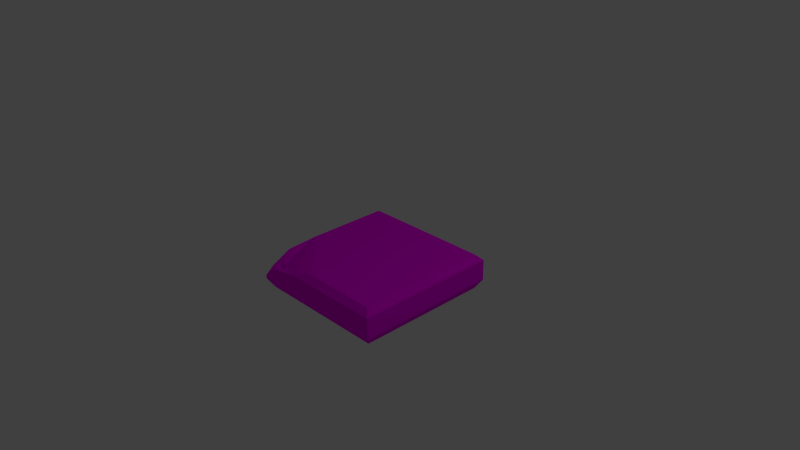 # Source: Tile_Ground_Normal_crack5.blend  (saved by Blender 2.76.0; exported with 4.5.12 LTS)
import bpy
from mathutils import Matrix  # noqa: F401  (used for matrix-valued properties, if any)

bpy.ops.wm.read_factory_settings(use_empty=True)
scene = bpy.context.scene
scene.name = 'Scene'

# ---- collections
col_collection_1 = bpy.data.collections.new('Collection 1'); scene.collection.children.link(col_collection_1)

# ---- images (referenced by path relative to the original .blend; pixels are not part of the script)
import os
ASSET_DIR = os.environ.get("B2B_ASSET_DIR", "")  # directory of the original .blend (textures are referenced by path, not embedded)
HERE = os.path.dirname(os.path.abspath(__file__))  # packed textures are extracted next to this script under _unpacked/

def load_image(name, relpath, width, height, colorspace="sRGB"):
    """Load a texture the original file referenced (path relative to the .blend, or extracted next to this script)."""
    p = next((c for c in (os.path.join(HERE, relpath), os.path.join(ASSET_DIR, relpath)) if relpath and os.path.exists(c)), "")
    if p:
        img = bpy.data.images.load(p, check_existing=True)
        img.name = name
    else:  # same state as the original file: an image datablock whose file is absent (Cycles renders it pink)
        img = bpy.data.images.new(name, width, height)
        img.source = "FILE"
        img.filepath = "//" + (relpath or name)
    img.colorspace_settings.name = colorspace
    return img
img_stone_tile_psd = load_image('Stone_tile.psd', 'Materials/Stone_tile.psd', 1024, 1024, 'sRGB')

# ---- materials (node trees are filled in below, after node groups)
mat_stone_tile = bpy.data.materials.new('Stone_tile')
mat_stone_tile.alpha_threshold = 0.0
mat_stone_tile.roughness = 0.5
mat_stone_tile.line_color = (0.0, 0.0, 0.0, 1.0)

# ---- material node trees
mat_stone_tile.use_nodes = True; mat_stone_tile.node_tree.nodes.clear()
_N = mat_stone_tile.node_tree.nodes; _L = mat_stone_tile.node_tree.links
n0 = _N.new('ShaderNodeOutputMaterial'); n0.name = 'Material Output'; n0.location = (300, 300)
n1 = _N.new('ShaderNodeBsdfDiffuse'); n1.name = 'Diffuse BSDF'; n1.location = (10, 300)
n2 = _N.new('ShaderNodeTexImage'); n2.name = 'Image Texture'; n2.location = (-180, 300)
n2.width = 140
n2.image = img_stone_tile_psd
_L.new(n1.outputs[0], n0.inputs[0])
_L.new(n2.outputs[0], n1.inputs[0])
n0.is_active_output = True

# ---- world
world_world = bpy.data.worlds.new('World'); scene.world = world_world
world_world.color = (0.05088, 0.05088, 0.05088)
world_world.use_sun_shadow = False
world_world.sun_shadow_jitter_overblur = 0.0
world_world.cycles.sampling_method = 'MANUAL'
world_world.cycles.sample_map_resolution = 256

# ---- cameras
cam_camera = bpy.data.cameras.new('Camera')
cam_camera.clip_end = 100.0
cam_camera.lens = 35.0
cam_camera.sensor_width = 32.0
cam_camera.sensor_height = 18.0
cam_camera.ortho_scale = 7.314
cam_camera.dof.focus_distance = 0.0

# ---- lights
light_lamp = bpy.data.lights.new('Lamp', 'POINT')
light_lamp.transmission_factor = 0.0
light_lamp.cutoff_distance = 30.0
light_lamp.energy = 100.0
light_lamp.shadow_buffer_clip_start = 1.001
light_lamp.shadow_soft_size = 0.1
light_lamp.shadow_maximum_resolution = 0.006
light_lamp.use_absolute_resolution = True
light_lamp.cycles.use_multiple_importance_sampling = False

# ---- meshes
me_cube_001 = bpy.data.meshes.new('Cube.001')
me_cube_001.from_pydata([(1.0, -0.0806, -1.0), (1.0, -0.3686, -1.0), (-1.0, -0.3686, -1.0), (-1.0, -0.0806, -1.0), (-0.9213, -0.00189, -0.9213), (0.9213, -0.00189, -0.9213), (1.0, -0.0806, 1.0), (1.0, -0.3686, 1.0), (0.9213, -0.4977, -0.9213), (-0.9213, -0.4977, -0.9213), (-1.0, -0.3686, 1.0), (-1.0, -0.3161, 1.0), (-1.0, -0.2187, 0.8818), (-1.0, -0.0806, 0.6135), (0.9213, -0.001889, 0.9213), (-0.9213, -0.001889, 0.2321), (-0.9793, -0.05988, 0.5612), (-0.4837, -0.001889, 0.5714), (-0.1501, 0.006234, 0.9213), (0.9213, -0.4977, 0.9213), (-0.4179, -0.0806, 1.0), (-0.642, -0.148, 0.9796), (-0.7458, -0.1373, 1.0), (-0.8207, -0.1678, 0.9959), (-0.887, -0.2072, 1.0), (-0.8908, -0.2106, 1.0), (-0.9213, -0.4977, 0.9213), (-0.6802, -0.04582, 0.6071), (-0.4818, -0.04582, 0.8043), (-0.8042, -0.04582, 0.4857), (-0.7946, -0.1449, 0.7336), (-0.7037, -0.1033, 0.7951), (-0.8411, -0.1449, 0.6973), (-0.5965, -0.1117, 0.8863), (-0.7664, -0.1664, 0.8589), (-0.8813, -0.1169, 0.6216), (-0.8966, -0.1597, 0.7854), (-0.8307, -0.1719, 0.8167), (-0.7984, -0.1807, 0.8893), (-0.7861, -0.1557, 0.9338), (-0.9436, -0.162, 0.7874), (-0.8955, -0.1953, 0.835), (-0.8672, -0.2241, 0.9136), (-0.9629, -0.2199, 0.8929), (-0.8564, -0.2214, 0.8531), (-0.8755, -0.2074, 0.9464), (-0.9342, -0.2052, 0.8796), (-0.8972, -0.2311, 0.8972), (-0.9297, -0.2389, 0.9285), (-0.97, -0.2681, 0.9487)], [], [(0, 1, 2, 3), (0, 3, 4, 5), (1, 0, 6, 7), (8, 9, 2, 1), (12, 40, 13), (5, 14, 6, 0), (16, 13, 40, 35), (1, 7, 19, 8), (8, 19, 26, 9), (10, 2, 9, 26), (7, 10, 26, 19), (27, 30, 31, 28), (14, 18, 20, 6), (29, 32, 30, 27), (28, 31, 34, 33), (31, 30, 37, 34), (15, 16, 35, 29), (15, 4, 3, 13, 16), (35, 36, 32, 29), (18, 28, 33, 21, 20), (5, 4, 15, 17, 18, 14), (33, 34, 38, 39), (40, 41, 36, 35), (36, 37, 30, 32), (17, 28, 18), (22, 21, 33, 39), (38, 42, 45, 39), (41, 44, 37, 36), (44, 38, 34, 37), (46, 41, 40, 43), (49, 43, 12, 11), (45, 42, 48, 49), (47, 42, 38, 44), (24, 23, 39, 45), (49, 48, 46, 43), (46, 47, 44, 41), (23, 22, 39), (48, 42, 47), (10, 11, 12, 13, 3, 2), (46, 48, 47), (25, 49, 11), (25, 24, 45, 49), (17, 27, 28), (15, 29, 27, 17), (12, 43, 40), (7, 6, 20, 21, 22, 23, 24, 25, 11, 10)])
_uv = me_cube_001.uv_layers.new(name='UVMap')
_uv.uv.foreach_set('vector', [0.9813, 0.9001, 0.8746, 0.9001, 0.8746, 0.1263, 0.9813, 0.1263, 0.04115, 0.0183, 0.9584, -0.003353, 0.9142, 0.02661, 0.06915, 0.04656, 0.1245, 0.9835, -0.003039, 0.9835, -0.003039, 0.05855, 0.1245, 0.05855, 0.00222, 0.749, 0.00222, 0.2695, 0.03991, 0.249, 0.03991, 0.7695, 0.857, 0.8309, 0.8402, 0.8043, 0.851, 0.7554, 0.05343, 0.01111, 0.03607, 0.9966, 0.006049, 0.9856, 0.02101, -0.02162, 0.8449, 0.7412, 0.851, 0.7554, 0.8402, 0.8043, 0.8228, 0.7601, 0.06109, 0.7695, 0.06109, 0.249, 0.09877, 0.2695, 0.09877, 0.749, 0.004351, 0.002287, 0.9818, 0.002287, 0.9818, 0.985, 0.004351, 0.985, 0.8572, 0.1524, 0.8572, 0.8662, 0.8056, 0.8381, 0.8056, 0.1805, 0.03895, 0.2636, 0.03895, 0.7238, 0.005661, 0.7057, 0.005661, 0.2817, 0.7682, 0.754, 0.8018, 0.7906, 0.7763, 0.8047, 0.717, 0.8055, 0.09691, 0.7489, 0.09011, 0.4767, 0.1129, 0.4044, 0.1214, 0.7651, 0.8001, 0.7222, 0.8137, 0.781, 0.8018, 0.7906, 0.7682, 0.754, 0.717, 0.8055, 0.7763, 0.8047, 0.7952, 0.8238, 0.7492, 0.829, 0.7763, 0.8047, 0.8018, 0.7906, 0.812, 0.8129, 0.7952, 0.8238, 0.8286, 0.6546, 0.8449, 0.7412, 0.8228, 0.7601, 0.8001, 0.7222, 0.07826, 0.5809, 0.08733, 0.0662, 0.1301, 0.03725, 0.1174, 0.7573, 0.1067, 0.7323, 0.8228, 0.7601, 0.8282, 0.8039, 0.8137, 0.781, 0.8001, 0.7222, 0.5817, 0.7572, 0.6691, 0.7861, 0.6809, 0.8243, 0.6762, 0.8524, 0.6259, 0.8187, 0.0281, 0.02022, 0.9868, -0.002412, 0.9761, 0.6018, 0.7453, 0.7849, 0.5677, 0.9714, 0.01109, 0.9854, 0.7492, 0.829, 0.7952, 0.8238, 0.8039, 0.8321, 0.7993, 0.8423, 0.8402, 0.8043, 0.8295, 0.8184, 0.8282, 0.8039, 0.8228, 0.7601, 0.8282, 0.8039, 0.812, 0.8129, 0.8018, 0.7906, 0.8137, 0.781, 0.8018, 0.7599, 0.7441, 0.8747, 0.5546, 0.8443, 0.7878, 0.8585, 0.7622, 0.8544, 0.7492, 0.829, 0.7993, 0.8423, 0.8039, 0.8321, 0.8235, 0.8401, 0.8246, 0.8476, 0.7993, 0.8423, 0.8295, 0.8184, 0.8209, 0.8246, 0.812, 0.8129, 0.8282, 0.8039, 0.8209, 0.8246, 0.8039, 0.8321, 0.7952, 0.8238, 0.812, 0.8129, 0.8397, 0.8301, 0.8295, 0.8184, 0.8402, 0.8043, 0.8476, 0.834, 0.8517, 0.8507, 0.8476, 0.834, 0.857, 0.8309, 0.8616, 0.866, 0.8246, 0.8476, 0.8235, 0.8401, 0.8401, 0.8443, 0.8517, 0.8507, 0.8316, 0.8361, 0.8235, 0.8401, 0.8039, 0.8321, 0.8209, 0.8246, 0.8273, 0.8612, 0.8084, 0.8585, 0.7993, 0.8423, 0.8246, 0.8476, 0.8517, 0.8507, 0.8401, 0.8443, 0.8397, 0.8301, 0.8476, 0.834, 0.8397, 0.8301, 0.8316, 0.8361, 0.8209, 0.8246, 0.8295, 0.8184, 0.8084, 0.8585, 0.7878, 0.8585, 0.7993, 0.8423, 0.8401, 0.8443, 0.8235, 0.8401, 0.8316, 0.8361, 0.7804, 0.1172, 0.8005, 0.1172, 0.8378, 0.1645, 0.8907, 0.2718, 0.8907, 0.917, 0.7804, 0.917, 0.8397, 0.8301, 0.8401, 0.8443, 0.8316, 0.8361, 0.8284, 0.8613, 0.8517, 0.8507, 0.8616, 0.866, 0.8284, 0.8613, 0.8273, 0.8612, 0.8246, 0.8476, 0.8517, 0.8507, 0.7464, 0.7846, 0.8547, 0.8057, 0.748, 0.9131, 0.9794, 0.596, 0.92, 0.737, 0.8533, 0.8031, 0.745, 0.782, 0.857, 0.8309, 0.8476, 0.834, 0.8402, 0.8043, 0.6281, 0.2334, 0.7, 0.2334, 0.7, 0.6024, 0.6818, 0.6607, 0.6858, 0.6878, 0.6779, 0.7073, 0.6684, 0.7245, 0.6676, 0.7255, 0.6412, 0.7539, 0.6281, 0.7539])
me_cube_001.materials.append(mat_stone_tile)
me_cube_001.use_remesh_preserve_volume = False
me_cube_001.use_remesh_preserve_attributes = False
me_cube_001.use_mirror_vertex_groups = False
me_cube_001.update()

# ---- objects
ob_lamp = bpy.data.objects.new('Lamp', light_lamp)
ob_camera = bpy.data.objects.new('Camera', cam_camera)
ob_cube_001 = bpy.data.objects.new('Cube.001', me_cube_001)

# ---- transforms, parenting, visibility, modifiers, constraints
ob_lamp.location = (4.076, 1.005, 5.904)
ob_lamp.rotation_euler = (0.6503, 0.05522, 1.866)
ob_lamp.lock_rotations_4d = False
ob_lamp.empty_display_type = 'ARROWS'
ob_lamp.color = (0.0, 0.0, 0.0, 0.0)
ob_lamp.lineart.crease_threshold = 0.0
ob_camera.location = (7.481, -6.508, 5.344)
ob_camera.rotation_euler = (1.109, 0.01082, 0.8149)
ob_camera.lock_rotations_4d = False
ob_camera.empty_display_type = 'ARROWS'
ob_camera.color = (0.0, 0.0, 0.0, 0.0)
ob_camera.display_type = 'WIRE'
ob_camera.lineart.crease_threshold = 0.0
ob_cube_001.location = (0.0, 0.0, 0.0)
ob_cube_001.rotation_euler = (1.571, 0.0, 0.0)
ob_cube_001.lock_rotations_4d = False
ob_cube_001.empty_display_type = 'ARROWS'
ob_cube_001.lineart.crease_threshold = 0.0

# ---- collection membership
col_collection_1.objects.link(ob_lamp)
col_collection_1.objects.link(ob_camera)
col_collection_1.objects.link(ob_cube_001)

# ---- scene / render settings (as saved in the file)
scene.camera = ob_camera
scene.frame_start = 1; scene.frame_end = 250; scene.frame_set(1)
scene.render.engine = 'CYCLES'
scene.render.resolution_percentage = 50
scene.render.dither_intensity = 0.0
scene.cycles.use_denoising = False
scene.cycles.samples = 10
scene.cycles.sampling_pattern = 'TABULATED_SOBOL'
scene.cycles.light_sampling_threshold = 0.0
scene.cycles.use_adaptive_sampling = False
scene.cycles.use_light_tree = False
scene.cycles.blur_glossy = 0.0
scene.cycles.pixel_filter_type = 'GAUSSIAN'
scene.cycles.sample_clamp_indirect = 0.0
scene.view_settings.view_transform = 'Standard'
bpy.context.view_layer.update()
